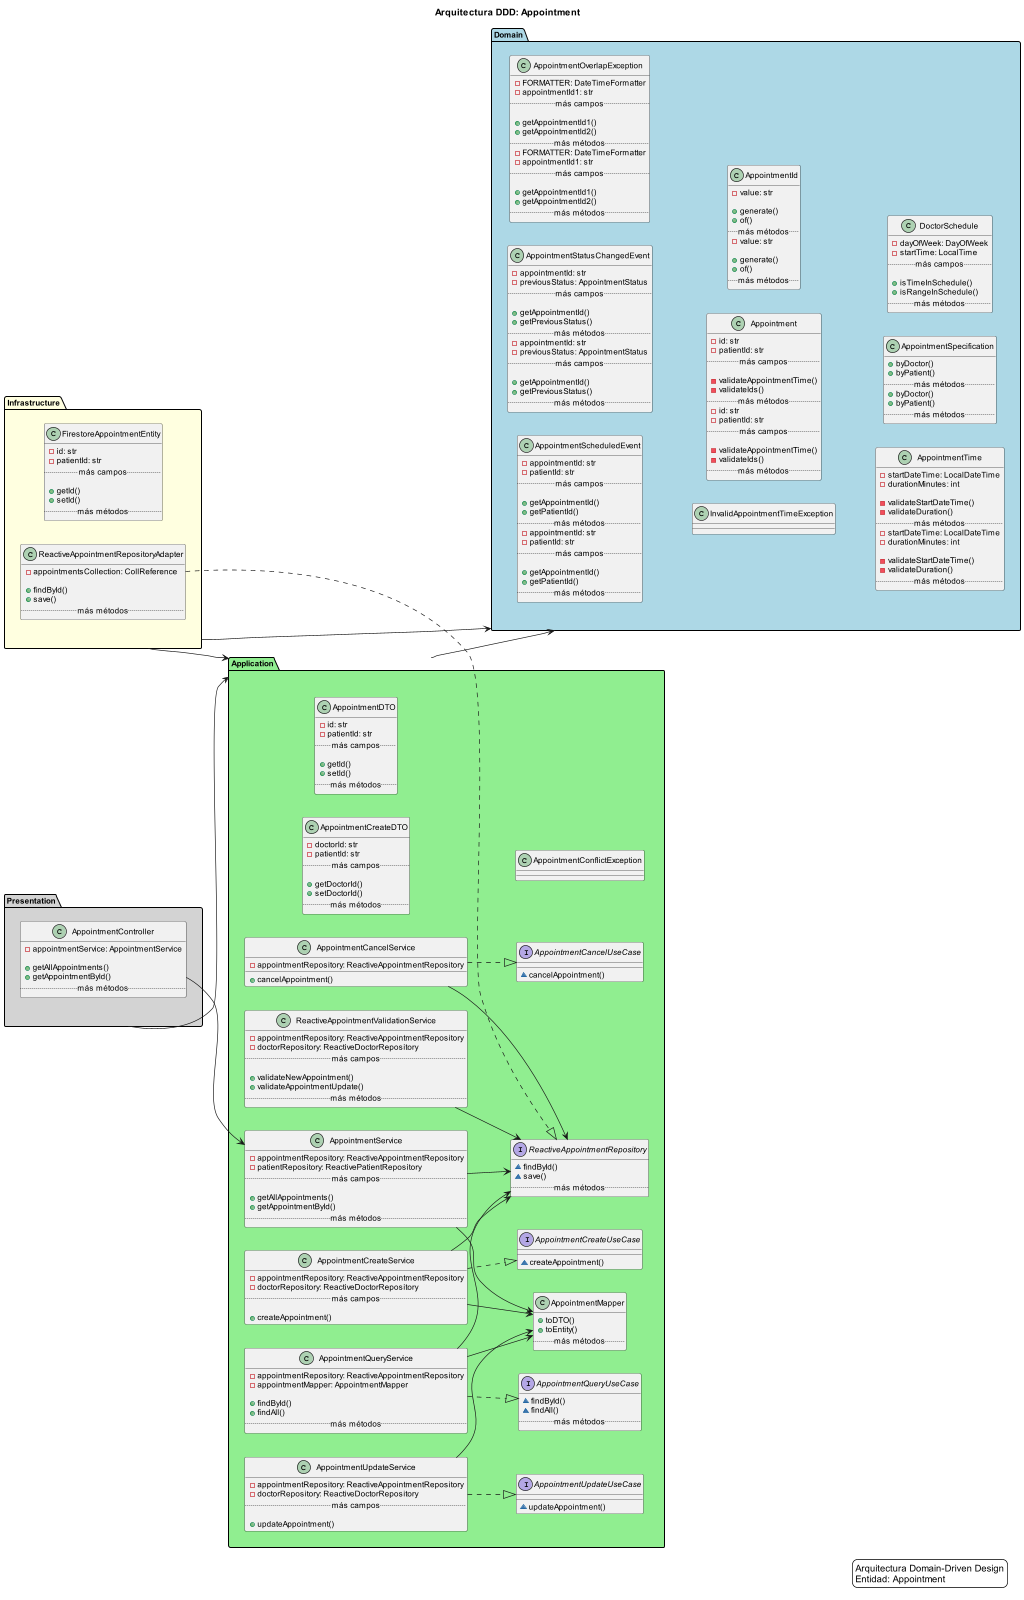

The diagram above was rendered by PlantUML. Its source (embedded in the PNG):
@startuml

title Arquitectura DDD: Appointment

skinparam backgroundColor white
skinparam defaultFontName Arial
skinparam defaultFontSize 12
scale max 1024 width
left to right direction

package "Presentation" as presentation #lightgray {
  class AppointmentController {
    - appointmentService: AppointmentService

    + getAllAppointments()
    + getAppointmentById()
    .. más métodos ..
  }
}

package "Application" as application #lightgreen {
  class AppointmentCreateDTO {
    - doctorId: str
    - patientId: str
    .. más campos ..

    + getDoctorId()
    + setDoctorId()
    .. más métodos ..
  }
  class AppointmentDTO {
    - id: str
    - patientId: str
    .. más campos ..

    + getId()
    + setId()
    .. más métodos ..
  }
  class AppointmentConflictException
  class AppointmentMapper {
    + toDTO()
    + toEntity()
    .. más métodos ..
  }
  interface AppointmentCancelUseCase {
    ~ cancelAppointment()
  }
  interface AppointmentCreateUseCase {
    ~ createAppointment()
  }
  interface AppointmentQueryUseCase {
    ~ findById()
    ~ findAll()
    .. más métodos ..
  }
  interface AppointmentUpdateUseCase {
    ~ updateAppointment()
  }
  interface ReactiveAppointmentRepository {
    ~ findById()
    ~ save()
    .. más métodos ..
  }
  class AppointmentCancelService {
    - appointmentRepository: ReactiveAppointmentRepository

    + cancelAppointment()
  }
  class AppointmentCreateService {
    - appointmentRepository: ReactiveAppointmentRepository
    - doctorRepository: ReactiveDoctorRepository
    .. más campos ..

    + createAppointment()
  }
  class AppointmentQueryService {
    - appointmentRepository: ReactiveAppointmentRepository
    - appointmentMapper: AppointmentMapper

    + findById()
    + findAll()
    .. más métodos ..
  }
  class AppointmentUpdateService {
    - appointmentRepository: ReactiveAppointmentRepository
    - doctorRepository: ReactiveDoctorRepository
    .. más campos ..

    + updateAppointment()
  }
  class AppointmentService {
    - appointmentRepository: ReactiveAppointmentRepository
    - patientRepository: ReactivePatientRepository
    .. más campos ..

    + getAllAppointments()
    + getAppointmentById()
    .. más métodos ..
  }
  class ReactiveAppointmentValidationService {
    - appointmentRepository: ReactiveAppointmentRepository
    - doctorRepository: ReactiveDoctorRepository
    .. más campos ..

    + validateNewAppointment()
    + validateAppointmentUpdate()
    .. más métodos ..
  }
}

package "Domain" as domain #lightblue {
  class AppointmentScheduledEvent {
    - appointmentId: str
    - patientId: str
    .. más campos ..

    + getAppointmentId()
    + getPatientId()
    .. más métodos ..
  }
  class AppointmentStatusChangedEvent {
    - appointmentId: str
    - previousStatus: AppointmentStatus
    .. más campos ..

    + getAppointmentId()
    + getPreviousStatus()
    .. más métodos ..
  }
  class AppointmentOverlapException {
    - FORMATTER: DateTimeFormatter
    - appointmentId1: str
    .. más campos ..

    + getAppointmentId1()
    + getAppointmentId2()
    .. más métodos ..
  }
  class InvalidAppointmentTimeException
  class Appointment {
    - id: str
    - patientId: str
    .. más campos ..

    - validateAppointmentTime()
    - validateIds()
    .. más métodos ..
  }
  class AppointmentId {
    - value: str

    + generate()
    + of()
    .. más métodos ..
  }
  class AppointmentTime {
    - startDateTime: LocalDateTime
    - durationMinutes: int

    - validateStartDateTime()
    - validateDuration()
    .. más métodos ..
  }
  class AppointmentSpecification {
    + byDoctor()
    + byPatient()
    .. más métodos ..
  }
  class AppointmentScheduledEvent {
    - appointmentId: str
    - patientId: str
    .. más campos ..

    + getAppointmentId()
    + getPatientId()
    .. más métodos ..
  }
  class AppointmentStatusChangedEvent {
    - appointmentId: str
    - previousStatus: AppointmentStatus
    .. más campos ..

    + getAppointmentId()
    + getPreviousStatus()
    .. más métodos ..
  }
  class AppointmentOverlapException {
    - FORMATTER: DateTimeFormatter
    - appointmentId1: str
    .. más campos ..

    + getAppointmentId1()
    + getAppointmentId2()
    .. más métodos ..
  }
  class InvalidAppointmentTimeException
  class Appointment {
    - id: str
    - patientId: str
    .. más campos ..

    - validateAppointmentTime()
    - validateIds()
    .. más métodos ..
  }
  class AppointmentId {
    - value: str

    + generate()
    + of()
    .. más métodos ..
  }
  class AppointmentTime {
    - startDateTime: LocalDateTime
    - durationMinutes: int

    - validateStartDateTime()
    - validateDuration()
    .. más métodos ..
  }
  class AppointmentSpecification {
    + byDoctor()
    + byPatient()
    .. más métodos ..
  }
  class DoctorSchedule {
    - dayOfWeek: DayOfWeek
    - startTime: LocalTime
    .. más campos ..

    + isTimeInSchedule()
    + isRangeInSchedule()
    .. más métodos ..
  }
}

package "Infrastructure" as infrastructure #lightyellow {
  class FirestoreAppointmentEntity {
    - id: str
    - patientId: str
    .. más campos ..

    + getId()
    + setId()
    .. más métodos ..
  }
  class ReactiveAppointmentRepositoryAdapter {
    - appointmentsCollection: CollReference

    + findById()
    + save()
    .. más métodos ..
  }
}

' Dependencias entre capas de arquitectura
presentation --> application
application --> domain
infrastructure --> domain
infrastructure --> application

' Relaciones entre clases principales
ReactiveAppointmentRepositoryAdapter ..|> ReactiveAppointmentRepository
AppointmentController --> AppointmentService
AppointmentCreateService ..|> AppointmentCreateUseCase
AppointmentCancelService ..|> AppointmentCancelUseCase
AppointmentQueryService ..|> AppointmentQueryUseCase
AppointmentUpdateService ..|> AppointmentUpdateUseCase
AppointmentQueryService --> ReactiveAppointmentRepository
AppointmentService --> AppointmentMapper
ReactiveAppointmentValidationService --> ReactiveAppointmentRepository
AppointmentCreateService --> AppointmentMapper
AppointmentService --> ReactiveAppointmentRepository
AppointmentQueryService --> AppointmentMapper
AppointmentCreateService --> ReactiveAppointmentRepository
AppointmentCancelService --> ReactiveAppointmentRepository
AppointmentUpdateService --> AppointmentMapper
legend right
  Arquitectura Domain-Driven Design
  Entidad: Appointment
endlegend

@enduml